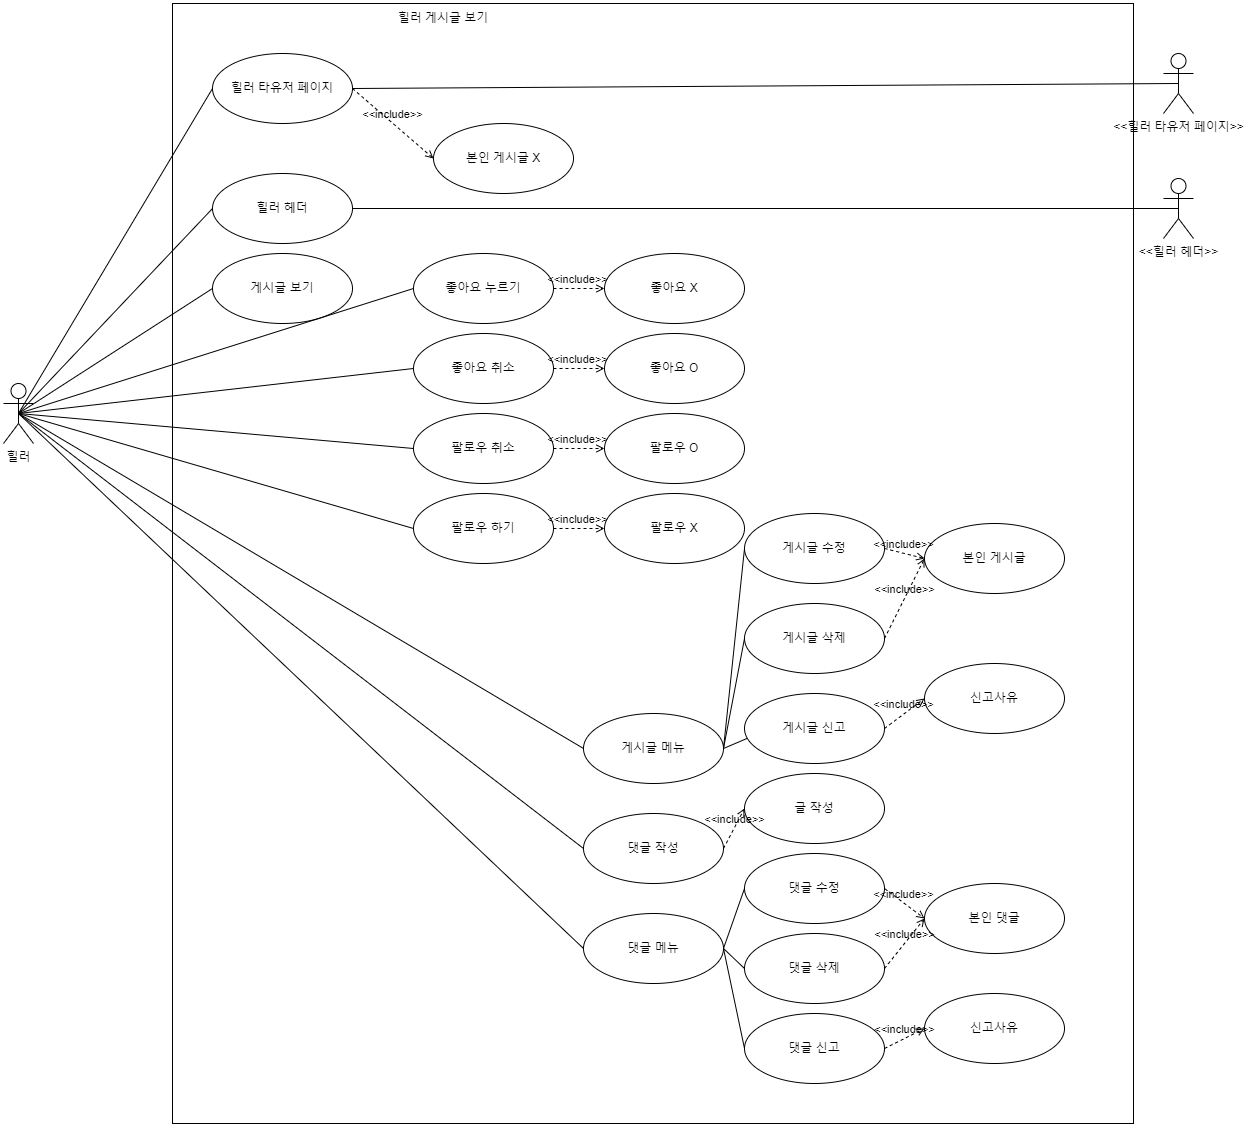

The diagram above was exported from draw.io. Its source (the exported page's mxGraphModel, read from the mxfile embedded in the PNG):
<mxGraphModel dx="2251" dy="1471" grid="1" gridSize="10" guides="1" tooltips="1" connect="1" arrows="1" fold="1" page="1" pageScale="1" pageWidth="827" pageHeight="1169" math="0" shadow="0">
  <root>
    <mxCell id="0" />
    <mxCell id="1" parent="0" />
    <mxCell id="x9k49ddeKUsF-Z6pbqlP-1" value="" style="rounded=0;whiteSpace=wrap;html=1;" parent="1" vertex="1">
      <mxGeometry x="69" y="50" width="961" height="1120" as="geometry" />
    </mxCell>
    <mxCell id="x9k49ddeKUsF-Z6pbqlP-2" value="힐러 게시글 보기" style="text;html=1;strokeColor=none;fillColor=none;align=center;verticalAlign=middle;whiteSpace=wrap;rounded=0;" parent="1" vertex="1">
      <mxGeometry x="284" y="50" width="112" height="30" as="geometry" />
    </mxCell>
    <mxCell id="x9k49ddeKUsF-Z6pbqlP-3" value="힐러" style="shape=umlActor;verticalLabelPosition=bottom;verticalAlign=top;html=1;outlineConnect=0;" parent="1" vertex="1">
      <mxGeometry x="-100" y="430" width="30" height="60" as="geometry" />
    </mxCell>
    <mxCell id="x9k49ddeKUsF-Z6pbqlP-6" value="게시글 보기" style="ellipse;whiteSpace=wrap;html=1;" parent="1" vertex="1">
      <mxGeometry x="109" y="300" width="140" height="70" as="geometry" />
    </mxCell>
    <mxCell id="x9k49ddeKUsF-Z6pbqlP-11" value="" style="endArrow=none;html=1;rounded=0;exitX=0.5;exitY=0.5;exitDx=0;exitDy=0;exitPerimeter=0;entryX=0;entryY=0.5;entryDx=0;entryDy=0;" parent="1" source="x9k49ddeKUsF-Z6pbqlP-3" target="4aUB69LwJA4iWvjGkBGE-2" edge="1">
      <mxGeometry width="50" height="50" relative="1" as="geometry">
        <mxPoint x="220" y="550" as="sourcePoint" />
        <mxPoint x="-51" y="155" as="targetPoint" />
      </mxGeometry>
    </mxCell>
    <mxCell id="x9k49ddeKUsF-Z6pbqlP-12" value="" style="endArrow=none;html=1;rounded=0;exitX=0.5;exitY=0.5;exitDx=0;exitDy=0;exitPerimeter=0;entryX=0;entryY=0.5;entryDx=0;entryDy=0;" parent="1" source="x9k49ddeKUsF-Z6pbqlP-3" target="x9k49ddeKUsF-Z6pbqlP-6" edge="1">
      <mxGeometry width="50" height="50" relative="1" as="geometry">
        <mxPoint x="-45" y="330" as="sourcePoint" />
        <mxPoint x="125" y="240" as="targetPoint" />
      </mxGeometry>
    </mxCell>
    <mxCell id="x9k49ddeKUsF-Z6pbqlP-13" value="" style="endArrow=none;html=1;rounded=0;exitX=0.5;exitY=0.5;exitDx=0;exitDy=0;exitPerimeter=0;entryX=0;entryY=0.5;entryDx=0;entryDy=0;" parent="1" source="x9k49ddeKUsF-Z6pbqlP-3" target="4aUB69LwJA4iWvjGkBGE-1" edge="1">
      <mxGeometry width="50" height="50" relative="1" as="geometry">
        <mxPoint x="-45" y="330" as="sourcePoint" />
        <mxPoint x="-100" y="70" as="targetPoint" />
      </mxGeometry>
    </mxCell>
    <mxCell id="x9k49ddeKUsF-Z6pbqlP-14" value="좋아요 누르기" style="ellipse;whiteSpace=wrap;html=1;" parent="1" vertex="1">
      <mxGeometry x="310" y="300" width="140" height="70" as="geometry" />
    </mxCell>
    <mxCell id="x9k49ddeKUsF-Z6pbqlP-16" value="게시글 메뉴" style="ellipse;whiteSpace=wrap;html=1;" parent="1" vertex="1">
      <mxGeometry x="480" y="760" width="140" height="70" as="geometry" />
    </mxCell>
    <mxCell id="x9k49ddeKUsF-Z6pbqlP-17" value="게시글 수정" style="ellipse;whiteSpace=wrap;html=1;" parent="1" vertex="1">
      <mxGeometry x="641" y="560" width="140" height="70" as="geometry" />
    </mxCell>
    <mxCell id="x9k49ddeKUsF-Z6pbqlP-18" value="게시글 삭제" style="ellipse;whiteSpace=wrap;html=1;" parent="1" vertex="1">
      <mxGeometry x="641" y="650" width="140" height="70" as="geometry" />
    </mxCell>
    <mxCell id="x9k49ddeKUsF-Z6pbqlP-19" value="게시글 신고" style="ellipse;whiteSpace=wrap;html=1;" parent="1" vertex="1">
      <mxGeometry x="641" y="740" width="140" height="70" as="geometry" />
    </mxCell>
    <mxCell id="x9k49ddeKUsF-Z6pbqlP-21" value="본인 게시글" style="ellipse;whiteSpace=wrap;html=1;" parent="1" vertex="1">
      <mxGeometry x="821" y="570" width="140" height="70" as="geometry" />
    </mxCell>
    <mxCell id="x9k49ddeKUsF-Z6pbqlP-22" value="&amp;lt;&amp;lt;include&amp;gt;&amp;gt;" style="edgeStyle=none;html=1;endArrow=open;verticalAlign=bottom;dashed=1;labelBackgroundColor=none;rounded=0;exitX=1;exitY=0.5;exitDx=0;exitDy=0;entryX=0;entryY=0.5;entryDx=0;entryDy=0;" parent="1" source="x9k49ddeKUsF-Z6pbqlP-17" target="x9k49ddeKUsF-Z6pbqlP-21" edge="1">
      <mxGeometry x="-0.0299" width="160" relative="1" as="geometry">
        <mxPoint x="160" y="520" as="sourcePoint" />
        <mxPoint x="320" y="520" as="targetPoint" />
        <mxPoint as="offset" />
      </mxGeometry>
    </mxCell>
    <mxCell id="x9k49ddeKUsF-Z6pbqlP-23" value="&amp;lt;&amp;lt;include&amp;gt;&amp;gt;" style="edgeStyle=none;html=1;endArrow=open;verticalAlign=bottom;dashed=1;labelBackgroundColor=none;rounded=0;exitX=1;exitY=0.5;exitDx=0;exitDy=0;entryX=0;entryY=0.5;entryDx=0;entryDy=0;" parent="1" source="x9k49ddeKUsF-Z6pbqlP-18" target="x9k49ddeKUsF-Z6pbqlP-21" edge="1">
      <mxGeometry width="160" relative="1" as="geometry">
        <mxPoint x="420" y="495" as="sourcePoint" />
        <mxPoint x="460" y="535" as="targetPoint" />
      </mxGeometry>
    </mxCell>
    <mxCell id="x9k49ddeKUsF-Z6pbqlP-24" value="" style="endArrow=none;html=1;rounded=0;exitX=0.5;exitY=0.5;exitDx=0;exitDy=0;exitPerimeter=0;entryX=0;entryY=0.5;entryDx=0;entryDy=0;" parent="1" source="x9k49ddeKUsF-Z6pbqlP-3" target="x9k49ddeKUsF-Z6pbqlP-14" edge="1">
      <mxGeometry width="50" height="50" relative="1" as="geometry">
        <mxPoint x="220" y="540" as="sourcePoint" />
        <mxPoint x="270" y="490" as="targetPoint" />
      </mxGeometry>
    </mxCell>
    <mxCell id="x9k49ddeKUsF-Z6pbqlP-25" value="신고사유" style="ellipse;whiteSpace=wrap;html=1;" parent="1" vertex="1">
      <mxGeometry x="821" y="710" width="140" height="70" as="geometry" />
    </mxCell>
    <mxCell id="x9k49ddeKUsF-Z6pbqlP-26" value="&amp;lt;&amp;lt;include&amp;gt;&amp;gt;" style="edgeStyle=none;html=1;endArrow=open;verticalAlign=bottom;dashed=1;labelBackgroundColor=none;rounded=0;exitX=1;exitY=0.5;exitDx=0;exitDy=0;entryX=0;entryY=0.5;entryDx=0;entryDy=0;" parent="1" source="x9k49ddeKUsF-Z6pbqlP-19" target="x9k49ddeKUsF-Z6pbqlP-25" edge="1">
      <mxGeometry width="160" relative="1" as="geometry">
        <mxPoint x="420" y="585" as="sourcePoint" />
        <mxPoint x="450" y="665" as="targetPoint" />
      </mxGeometry>
    </mxCell>
    <mxCell id="x9k49ddeKUsF-Z6pbqlP-27" value="댓글 작성" style="ellipse;whiteSpace=wrap;html=1;" parent="1" vertex="1">
      <mxGeometry x="480" y="860" width="140" height="70" as="geometry" />
    </mxCell>
    <mxCell id="x9k49ddeKUsF-Z6pbqlP-28" value="글 작성" style="ellipse;whiteSpace=wrap;html=1;" parent="1" vertex="1">
      <mxGeometry x="641" y="820" width="140" height="70" as="geometry" />
    </mxCell>
    <mxCell id="x9k49ddeKUsF-Z6pbqlP-29" value="&amp;lt;&amp;lt;include&amp;gt;&amp;gt;" style="edgeStyle=none;html=1;endArrow=open;verticalAlign=bottom;dashed=1;labelBackgroundColor=none;rounded=0;exitX=1;exitY=0.5;exitDx=0;exitDy=0;entryX=0;entryY=0.5;entryDx=0;entryDy=0;" parent="1" source="x9k49ddeKUsF-Z6pbqlP-27" target="x9k49ddeKUsF-Z6pbqlP-28" edge="1">
      <mxGeometry width="160" relative="1" as="geometry">
        <mxPoint x="420" y="675" as="sourcePoint" />
        <mxPoint x="460" y="675" as="targetPoint" />
      </mxGeometry>
    </mxCell>
    <mxCell id="x9k49ddeKUsF-Z6pbqlP-30" value="" style="endArrow=none;html=1;rounded=0;exitX=0.5;exitY=0.5;exitDx=0;exitDy=0;exitPerimeter=0;entryX=0;entryY=0.5;entryDx=0;entryDy=0;" parent="1" source="x9k49ddeKUsF-Z6pbqlP-3" target="e6THhyljVrBfp0iF4U-7-5" edge="1">
      <mxGeometry width="50" height="50" relative="1" as="geometry">
        <mxPoint x="-45" y="330" as="sourcePoint" />
        <mxPoint x="491" y="635" as="targetPoint" />
      </mxGeometry>
    </mxCell>
    <mxCell id="x9k49ddeKUsF-Z6pbqlP-31" value="" style="endArrow=none;html=1;rounded=0;exitX=0.5;exitY=0.5;exitDx=0;exitDy=0;exitPerimeter=0;entryX=0;entryY=0.5;entryDx=0;entryDy=0;" parent="1" source="x9k49ddeKUsF-Z6pbqlP-3" target="x9k49ddeKUsF-Z6pbqlP-16" edge="1">
      <mxGeometry width="50" height="50" relative="1" as="geometry">
        <mxPoint x="-45" y="330" as="sourcePoint" />
        <mxPoint x="119" y="525" as="targetPoint" />
      </mxGeometry>
    </mxCell>
    <mxCell id="x9k49ddeKUsF-Z6pbqlP-33" value="" style="endArrow=none;html=1;rounded=0;exitX=0.5;exitY=0.5;exitDx=0;exitDy=0;exitPerimeter=0;entryX=0;entryY=0.5;entryDx=0;entryDy=0;" parent="1" source="x9k49ddeKUsF-Z6pbqlP-3" target="x9k49ddeKUsF-Z6pbqlP-27" edge="1">
      <mxGeometry width="50" height="50" relative="1" as="geometry">
        <mxPoint x="-75" y="470" as="sourcePoint" />
        <mxPoint x="119" y="615" as="targetPoint" />
      </mxGeometry>
    </mxCell>
    <mxCell id="x9k49ddeKUsF-Z6pbqlP-34" value="" style="endArrow=none;html=1;rounded=0;exitX=1;exitY=0.5;exitDx=0;exitDy=0;entryX=0;entryY=0.5;entryDx=0;entryDy=0;" parent="1" source="x9k49ddeKUsF-Z6pbqlP-16" target="x9k49ddeKUsF-Z6pbqlP-17" edge="1">
      <mxGeometry width="50" height="50" relative="1" as="geometry">
        <mxPoint x="-75" y="470" as="sourcePoint" />
        <mxPoint x="119" y="525" as="targetPoint" />
      </mxGeometry>
    </mxCell>
    <mxCell id="x9k49ddeKUsF-Z6pbqlP-35" value="" style="endArrow=none;html=1;rounded=0;exitX=1;exitY=0.5;exitDx=0;exitDy=0;entryX=0;entryY=0.5;entryDx=0;entryDy=0;" parent="1" source="x9k49ddeKUsF-Z6pbqlP-16" target="x9k49ddeKUsF-Z6pbqlP-18" edge="1">
      <mxGeometry width="50" height="50" relative="1" as="geometry">
        <mxPoint x="259" y="525" as="sourcePoint" />
        <mxPoint x="280" y="495" as="targetPoint" />
      </mxGeometry>
    </mxCell>
    <mxCell id="x9k49ddeKUsF-Z6pbqlP-36" value="" style="endArrow=none;html=1;rounded=0;exitX=1;exitY=0.5;exitDx=0;exitDy=0;entryX=0.017;entryY=0.643;entryDx=0;entryDy=0;entryPerimeter=0;" parent="1" source="x9k49ddeKUsF-Z6pbqlP-16" target="x9k49ddeKUsF-Z6pbqlP-19" edge="1">
      <mxGeometry width="50" height="50" relative="1" as="geometry">
        <mxPoint x="259" y="615" as="sourcePoint" />
        <mxPoint x="280" y="495" as="targetPoint" />
      </mxGeometry>
    </mxCell>
    <mxCell id="x9k49ddeKUsF-Z6pbqlP-37" value="댓글 메뉴" style="ellipse;whiteSpace=wrap;html=1;" parent="1" vertex="1">
      <mxGeometry x="480" y="960" width="140" height="70" as="geometry" />
    </mxCell>
    <mxCell id="x9k49ddeKUsF-Z6pbqlP-42" value="댓글 수정" style="ellipse;whiteSpace=wrap;html=1;" parent="1" vertex="1">
      <mxGeometry x="641" y="900" width="140" height="70" as="geometry" />
    </mxCell>
    <mxCell id="x9k49ddeKUsF-Z6pbqlP-43" value="댓글 삭제" style="ellipse;whiteSpace=wrap;html=1;" parent="1" vertex="1">
      <mxGeometry x="641" y="980" width="140" height="70" as="geometry" />
    </mxCell>
    <mxCell id="x9k49ddeKUsF-Z6pbqlP-44" value="댓글 신고" style="ellipse;whiteSpace=wrap;html=1;" parent="1" vertex="1">
      <mxGeometry x="641" y="1060" width="140" height="70" as="geometry" />
    </mxCell>
    <mxCell id="x9k49ddeKUsF-Z6pbqlP-45" value="본인 댓글" style="ellipse;whiteSpace=wrap;html=1;" parent="1" vertex="1">
      <mxGeometry x="821" y="930" width="140" height="70" as="geometry" />
    </mxCell>
    <mxCell id="x9k49ddeKUsF-Z6pbqlP-46" value="신고사유" style="ellipse;whiteSpace=wrap;html=1;" parent="1" vertex="1">
      <mxGeometry x="821" y="1040" width="140" height="70" as="geometry" />
    </mxCell>
    <mxCell id="x9k49ddeKUsF-Z6pbqlP-47" value="&amp;lt;&amp;lt;include&amp;gt;&amp;gt;" style="edgeStyle=none;html=1;endArrow=open;verticalAlign=bottom;dashed=1;labelBackgroundColor=none;rounded=0;exitX=1;exitY=0.5;exitDx=0;exitDy=0;entryX=0;entryY=0.5;entryDx=0;entryDy=0;" parent="1" source="x9k49ddeKUsF-Z6pbqlP-42" target="x9k49ddeKUsF-Z6pbqlP-45" edge="1">
      <mxGeometry width="160" relative="1" as="geometry">
        <mxPoint x="420" y="505" as="sourcePoint" />
        <mxPoint x="460" y="425" as="targetPoint" />
      </mxGeometry>
    </mxCell>
    <mxCell id="x9k49ddeKUsF-Z6pbqlP-49" value="&amp;lt;&amp;lt;include&amp;gt;&amp;gt;" style="edgeStyle=none;html=1;endArrow=open;verticalAlign=bottom;dashed=1;labelBackgroundColor=none;rounded=0;entryX=0;entryY=0.5;entryDx=0;entryDy=0;exitX=1;exitY=0.5;exitDx=0;exitDy=0;" parent="1" source="x9k49ddeKUsF-Z6pbqlP-43" target="x9k49ddeKUsF-Z6pbqlP-45" edge="1">
      <mxGeometry width="160" relative="1" as="geometry">
        <mxPoint x="420" y="755" as="sourcePoint" />
        <mxPoint x="450" y="775" as="targetPoint" />
      </mxGeometry>
    </mxCell>
    <mxCell id="x9k49ddeKUsF-Z6pbqlP-50" value="&amp;lt;&amp;lt;include&amp;gt;&amp;gt;" style="edgeStyle=none;html=1;endArrow=open;verticalAlign=bottom;dashed=1;labelBackgroundColor=none;rounded=0;entryX=0;entryY=0.5;entryDx=0;entryDy=0;exitX=1;exitY=0.5;exitDx=0;exitDy=0;" parent="1" source="x9k49ddeKUsF-Z6pbqlP-44" target="x9k49ddeKUsF-Z6pbqlP-46" edge="1">
      <mxGeometry width="160" relative="1" as="geometry">
        <mxPoint x="420" y="835" as="sourcePoint" />
        <mxPoint x="460" y="785" as="targetPoint" />
      </mxGeometry>
    </mxCell>
    <mxCell id="4aUB69LwJA4iWvjGkBGE-1" value="힐러 타유저 페이지" style="ellipse;whiteSpace=wrap;html=1;" parent="1" vertex="1">
      <mxGeometry x="109" y="100" width="140" height="70" as="geometry" />
    </mxCell>
    <mxCell id="4aUB69LwJA4iWvjGkBGE-2" value="힐러 헤더" style="ellipse;whiteSpace=wrap;html=1;" parent="1" vertex="1">
      <mxGeometry x="109" y="220" width="140" height="70" as="geometry" />
    </mxCell>
    <mxCell id="4aUB69LwJA4iWvjGkBGE-3" value="&amp;lt;&amp;lt;힐러 타유저 페이지&amp;gt;&amp;gt;" style="shape=umlActor;verticalLabelPosition=bottom;verticalAlign=top;html=1;outlineConnect=0;" parent="1" vertex="1">
      <mxGeometry x="1060" y="100" width="30" height="60" as="geometry" />
    </mxCell>
    <mxCell id="4aUB69LwJA4iWvjGkBGE-4" value="&amp;lt;&amp;lt;힐러 헤더&amp;gt;&amp;gt;" style="shape=umlActor;verticalLabelPosition=bottom;verticalAlign=top;html=1;outlineConnect=0;" parent="1" vertex="1">
      <mxGeometry x="1060" y="225" width="30" height="60" as="geometry" />
    </mxCell>
    <mxCell id="4aUB69LwJA4iWvjGkBGE-5" value="" style="endArrow=none;html=1;rounded=0;entryX=0.5;entryY=0.5;entryDx=0;entryDy=0;entryPerimeter=0;exitX=1;exitY=0.5;exitDx=0;exitDy=0;" parent="1" source="4aUB69LwJA4iWvjGkBGE-1" target="4aUB69LwJA4iWvjGkBGE-3" edge="1">
      <mxGeometry width="50" height="50" relative="1" as="geometry">
        <mxPoint x="210" y="175" as="sourcePoint" />
        <mxPoint x="80" y="185" as="targetPoint" />
      </mxGeometry>
    </mxCell>
    <mxCell id="4aUB69LwJA4iWvjGkBGE-6" value="" style="endArrow=none;html=1;rounded=0;exitX=1;exitY=0.5;exitDx=0;exitDy=0;entryX=0.5;entryY=0.5;entryDx=0;entryDy=0;entryPerimeter=0;" parent="1" source="4aUB69LwJA4iWvjGkBGE-2" target="4aUB69LwJA4iWvjGkBGE-4" edge="1">
      <mxGeometry width="50" height="50" relative="1" as="geometry">
        <mxPoint x="259" y="185" as="sourcePoint" />
        <mxPoint x="735" y="180" as="targetPoint" />
      </mxGeometry>
    </mxCell>
    <mxCell id="t9exwsgomoZ-eswNZUAx-1" value="본인 게시글 X" style="ellipse;whiteSpace=wrap;html=1;" parent="1" vertex="1">
      <mxGeometry x="330" y="170" width="140" height="70" as="geometry" />
    </mxCell>
    <mxCell id="t9exwsgomoZ-eswNZUAx-2" value="&amp;lt;&amp;lt;include&amp;gt;&amp;gt;" style="edgeStyle=none;html=1;endArrow=open;verticalAlign=bottom;dashed=1;labelBackgroundColor=none;rounded=0;exitX=1;exitY=0.5;exitDx=0;exitDy=0;entryX=0;entryY=0.5;entryDx=0;entryDy=0;" parent="1" source="4aUB69LwJA4iWvjGkBGE-1" target="t9exwsgomoZ-eswNZUAx-1" edge="1">
      <mxGeometry width="160" relative="1" as="geometry">
        <mxPoint x="420" y="415" as="sourcePoint" />
        <mxPoint x="460" y="425" as="targetPoint" />
      </mxGeometry>
    </mxCell>
    <mxCell id="e6THhyljVrBfp0iF4U-7-1" value="" style="endArrow=none;html=1;rounded=0;exitX=0.5;exitY=0.5;exitDx=0;exitDy=0;exitPerimeter=0;entryX=0;entryY=0.5;entryDx=0;entryDy=0;" edge="1" parent="1" source="x9k49ddeKUsF-Z6pbqlP-3" target="x9k49ddeKUsF-Z6pbqlP-37">
      <mxGeometry width="50" height="50" relative="1" as="geometry">
        <mxPoint x="-75" y="470" as="sourcePoint" />
        <mxPoint x="119" y="715" as="targetPoint" />
      </mxGeometry>
    </mxCell>
    <mxCell id="e6THhyljVrBfp0iF4U-7-2" value="" style="endArrow=none;html=1;rounded=0;exitX=1;exitY=0.5;exitDx=0;exitDy=0;entryX=0;entryY=0.5;entryDx=0;entryDy=0;" edge="1" parent="1" source="x9k49ddeKUsF-Z6pbqlP-37" target="x9k49ddeKUsF-Z6pbqlP-42">
      <mxGeometry width="50" height="50" relative="1" as="geometry">
        <mxPoint x="-75" y="470" as="sourcePoint" />
        <mxPoint x="119" y="815" as="targetPoint" />
      </mxGeometry>
    </mxCell>
    <mxCell id="e6THhyljVrBfp0iF4U-7-3" value="" style="endArrow=none;html=1;rounded=0;exitX=1;exitY=0.5;exitDx=0;exitDy=0;entryX=0;entryY=0.5;entryDx=0;entryDy=0;" edge="1" parent="1" source="x9k49ddeKUsF-Z6pbqlP-37" target="x9k49ddeKUsF-Z6pbqlP-43">
      <mxGeometry width="50" height="50" relative="1" as="geometry">
        <mxPoint x="259" y="815" as="sourcePoint" />
        <mxPoint x="280" y="755" as="targetPoint" />
      </mxGeometry>
    </mxCell>
    <mxCell id="e6THhyljVrBfp0iF4U-7-4" value="" style="endArrow=none;html=1;rounded=0;exitX=1;exitY=0.5;exitDx=0;exitDy=0;entryX=0;entryY=0.5;entryDx=0;entryDy=0;" edge="1" parent="1" source="x9k49ddeKUsF-Z6pbqlP-37" target="x9k49ddeKUsF-Z6pbqlP-44">
      <mxGeometry width="50" height="50" relative="1" as="geometry">
        <mxPoint x="259" y="815" as="sourcePoint" />
        <mxPoint x="280" y="835" as="targetPoint" />
      </mxGeometry>
    </mxCell>
    <mxCell id="e6THhyljVrBfp0iF4U-7-5" value="좋아요 취소" style="ellipse;whiteSpace=wrap;html=1;" vertex="1" parent="1">
      <mxGeometry x="310" y="380" width="140" height="70" as="geometry" />
    </mxCell>
    <mxCell id="e6THhyljVrBfp0iF4U-7-6" value="팔로우 취소" style="ellipse;whiteSpace=wrap;html=1;" vertex="1" parent="1">
      <mxGeometry x="310" y="460" width="140" height="70" as="geometry" />
    </mxCell>
    <mxCell id="e6THhyljVrBfp0iF4U-7-7" value="팔로우 하기" style="ellipse;whiteSpace=wrap;html=1;" vertex="1" parent="1">
      <mxGeometry x="310" y="540" width="140" height="70" as="geometry" />
    </mxCell>
    <mxCell id="e6THhyljVrBfp0iF4U-7-8" value="" style="endArrow=none;html=1;rounded=0;exitX=0.5;exitY=0.5;exitDx=0;exitDy=0;exitPerimeter=0;entryX=0;entryY=0.5;entryDx=0;entryDy=0;" edge="1" parent="1" source="x9k49ddeKUsF-Z6pbqlP-3" target="e6THhyljVrBfp0iF4U-7-6">
      <mxGeometry width="50" height="50" relative="1" as="geometry">
        <mxPoint x="-75" y="470" as="sourcePoint" />
        <mxPoint x="320" y="425" as="targetPoint" />
      </mxGeometry>
    </mxCell>
    <mxCell id="e6THhyljVrBfp0iF4U-7-9" value="" style="endArrow=none;html=1;rounded=0;exitX=0.5;exitY=0.5;exitDx=0;exitDy=0;exitPerimeter=0;entryX=0;entryY=0.5;entryDx=0;entryDy=0;" edge="1" parent="1" source="x9k49ddeKUsF-Z6pbqlP-3" target="e6THhyljVrBfp0iF4U-7-7">
      <mxGeometry width="50" height="50" relative="1" as="geometry">
        <mxPoint x="-75" y="470" as="sourcePoint" />
        <mxPoint x="320" y="505" as="targetPoint" />
      </mxGeometry>
    </mxCell>
    <mxCell id="e6THhyljVrBfp0iF4U-7-10" value="좋아요 X" style="ellipse;whiteSpace=wrap;html=1;" vertex="1" parent="1">
      <mxGeometry x="501" y="300" width="140" height="70" as="geometry" />
    </mxCell>
    <mxCell id="e6THhyljVrBfp0iF4U-7-11" value="좋아요 O" style="ellipse;whiteSpace=wrap;html=1;" vertex="1" parent="1">
      <mxGeometry x="501" y="380" width="140" height="70" as="geometry" />
    </mxCell>
    <mxCell id="e6THhyljVrBfp0iF4U-7-12" value="팔로우 O" style="ellipse;whiteSpace=wrap;html=1;" vertex="1" parent="1">
      <mxGeometry x="501" y="460" width="140" height="70" as="geometry" />
    </mxCell>
    <mxCell id="e6THhyljVrBfp0iF4U-7-13" value="팔로우 X" style="ellipse;whiteSpace=wrap;html=1;" vertex="1" parent="1">
      <mxGeometry x="501" y="540" width="140" height="70" as="geometry" />
    </mxCell>
    <mxCell id="e6THhyljVrBfp0iF4U-7-14" value="&amp;lt;&amp;lt;include&amp;gt;&amp;gt;" style="edgeStyle=none;html=1;endArrow=open;verticalAlign=bottom;dashed=1;labelBackgroundColor=none;rounded=0;exitX=1;exitY=0.5;exitDx=0;exitDy=0;entryX=0;entryY=0.5;entryDx=0;entryDy=0;" edge="1" parent="1" source="x9k49ddeKUsF-Z6pbqlP-14" target="e6THhyljVrBfp0iF4U-7-10">
      <mxGeometry x="-0.0299" width="160" relative="1" as="geometry">
        <mxPoint x="791" y="605" as="sourcePoint" />
        <mxPoint x="831" y="615" as="targetPoint" />
        <mxPoint as="offset" />
      </mxGeometry>
    </mxCell>
    <mxCell id="e6THhyljVrBfp0iF4U-7-15" value="&amp;lt;&amp;lt;include&amp;gt;&amp;gt;" style="edgeStyle=none;html=1;endArrow=open;verticalAlign=bottom;dashed=1;labelBackgroundColor=none;rounded=0;exitX=1;exitY=0.5;exitDx=0;exitDy=0;entryX=0;entryY=0.5;entryDx=0;entryDy=0;" edge="1" parent="1" source="e6THhyljVrBfp0iF4U-7-5" target="e6THhyljVrBfp0iF4U-7-11">
      <mxGeometry x="-0.0299" width="160" relative="1" as="geometry">
        <mxPoint x="460" y="345" as="sourcePoint" />
        <mxPoint x="511" y="345" as="targetPoint" />
        <mxPoint as="offset" />
      </mxGeometry>
    </mxCell>
    <mxCell id="e6THhyljVrBfp0iF4U-7-16" value="&amp;lt;&amp;lt;include&amp;gt;&amp;gt;" style="edgeStyle=none;html=1;endArrow=open;verticalAlign=bottom;dashed=1;labelBackgroundColor=none;rounded=0;exitX=1;exitY=0.5;exitDx=0;exitDy=0;entryX=0;entryY=0.5;entryDx=0;entryDy=0;" edge="1" parent="1" source="e6THhyljVrBfp0iF4U-7-6" target="e6THhyljVrBfp0iF4U-7-12">
      <mxGeometry x="-0.0299" width="160" relative="1" as="geometry">
        <mxPoint x="460" y="425" as="sourcePoint" />
        <mxPoint x="511" y="425" as="targetPoint" />
        <mxPoint as="offset" />
      </mxGeometry>
    </mxCell>
    <mxCell id="e6THhyljVrBfp0iF4U-7-17" value="&amp;lt;&amp;lt;include&amp;gt;&amp;gt;" style="edgeStyle=none;html=1;endArrow=open;verticalAlign=bottom;dashed=1;labelBackgroundColor=none;rounded=0;exitX=1;exitY=0.5;exitDx=0;exitDy=0;entryX=0;entryY=0.5;entryDx=0;entryDy=0;" edge="1" parent="1" source="e6THhyljVrBfp0iF4U-7-7" target="e6THhyljVrBfp0iF4U-7-13">
      <mxGeometry x="-0.0299" width="160" relative="1" as="geometry">
        <mxPoint x="460" y="505" as="sourcePoint" />
        <mxPoint x="511" y="505" as="targetPoint" />
        <mxPoint as="offset" />
      </mxGeometry>
    </mxCell>
  </root>
</mxGraphModel>